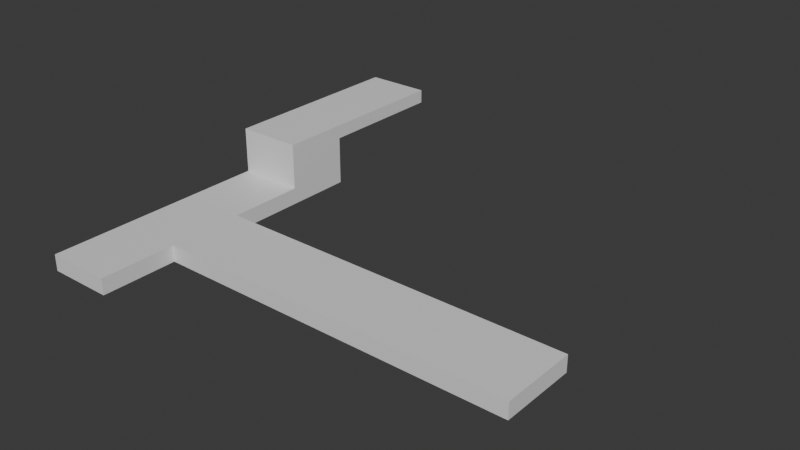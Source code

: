 # Source: Level7.blend  (saved by Blender 4.0.36; exported with 4.5.12 LTS)
import bpy
from mathutils import Matrix  # noqa: F401  (used for matrix-valued properties, if any)

bpy.ops.wm.read_factory_settings(use_empty=True)
scene = bpy.context.scene
scene.name = 'Scene'

# ---- collections
col_collection = bpy.data.collections.new('Collection'); scene.collection.children.link(col_collection)

# ---- materials (node trees are filled in below, after node groups)
mat_grass = bpy.data.materials.new('Grass')
mat_grass.alpha_threshold = 0.0
mat_grass.use_transparent_shadow = False
mat_grass.roughness = 0.5
mat_grass.line_color = (0.0, 0.0, 0.0, 1.0)

# ---- material node trees
mat_grass.use_nodes = True; mat_grass.node_tree.nodes.clear()
_N = mat_grass.node_tree.nodes; _L = mat_grass.node_tree.links
n0 = _N.new('ShaderNodeOutputMaterial'); n0.name = 'Material Output'; n0.location = (300, 300)
n1 = _N.new('ShaderNodeBsdfPrincipled'); n1.name = 'Principled BSDF'; n1.location = (10, 300)
n1.inputs[3].default_value = 1.45
_L.new(n1.outputs[0], n0.inputs[0])
n0.is_active_output = True

# ---- world
world_world = bpy.data.worlds.new('World'); scene.world = world_world
world_world.use_nodes = True; world_world.node_tree.nodes.clear()
_N = world_world.node_tree.nodes; _L = world_world.node_tree.links
n0 = _N.new('ShaderNodeOutputWorld'); n0.name = 'World Output'; n0.location = (300, 300)
n1 = _N.new('ShaderNodeBackground'); n1.name = 'Background'; n1.location = (10, 300)
n1.inputs[0].default_value = (0.05088, 0.05088, 0.05088, 1.0)
_L.new(n1.outputs[0], n0.inputs[0])
n0.is_active_output = True
world_world.color = (0.05088, 0.05088, 0.05088)
world_world.use_sun_shadow = False
world_world.sun_shadow_jitter_overblur = 0.0

# ---- meshes
me_cube = bpy.data.meshes.new('Cube')
me_cube.from_pydata([(1.0, 1.0, 0.5), (1.0, 1.0, 0.0), (1.0, -1.0, 0.5), (1.0, -1.0, 0.0), (-1.0, 1.0, 0.5), (-1.0, 1.0, 0.0), (-1.0, -1.0, 0.5), (-1.0, -1.0, 0.0), (1.0, -1.0, 1.9), (-1.0, -1.0, 1.9), (1.0, 1.0, 1.9), (-1.0, 1.0, 1.9), (-1.0, -8.0, 0.0), (-1.0, -8.0, 0.5), (1.0, -8.0, 0.5), (1.0, -8.0, 0.0), (-1.0, -1.0, 1.48), (-1.0, 1.0, 1.48), (1.0, 1.0, 1.48), (1.0, -1.0, 1.48), (-1.0, 5.0, 1.9), (1.0, 5.0, 1.9), (1.0, 5.0, 1.48), (-1.0, 5.0, 1.48), (-1.0, -3.333, 0.0), (-1.0, -5.667, 0.0), (-1.0, -5.667, 0.5), (-1.0, -3.333, 0.5), (1.0, -3.333, 0.0), (1.0, -5.667, 0.0), (1.0, -5.667, 0.5), (1.0, -3.333, 0.5), (12.0, -3.333, 0.0), (12.0, -5.667, 0.0), (12.0, -5.667, 0.5), (12.0, -3.333, 0.5)], [], [(17, 16, 9, 11), (26, 25, 12, 13), (7, 6, 4, 5), (5, 1, 3, 7), (1, 0, 2, 3), (5, 4, 0, 1), (10, 11, 9, 8), (19, 18, 10, 8), (11, 10, 21, 20), (16, 19, 8, 9), (15, 14, 13, 12), (25, 29, 15, 12), (30, 26, 13, 14), (29, 30, 14, 15), (6, 2, 19, 16), (0, 4, 17, 18), (2, 0, 18, 19), (4, 6, 16, 17), (22, 23, 20, 21), (18, 17, 23, 22), (10, 18, 22, 21), (17, 11, 20, 23), (3, 2, 31, 28), (28, 31, 35, 32), (2, 6, 27, 31), (31, 27, 26, 30), (7, 3, 28, 24), (24, 28, 29, 25), (6, 7, 24, 27), (27, 24, 25, 26), (32, 35, 34, 33), (30, 29, 33, 34), (31, 30, 34, 35), (29, 28, 32, 33)])
_uv = me_cube.uv_layers.new(name='UVMap')
_uv.uv.foreach_set('vector', [0.625, 0.25, 0.625, 0.0, 0.625, 0.0, 0.625, 0.25, 0.625, 0.0, 0.375, 0.0, 0.375, 0.0, 0.625, 0.0, 0.375, 0.0, 0.625, 0.0, 0.625, 0.25, 0.375, 0.25, 0.125, 0.5, 0.375, 0.5, 0.375, 0.75, 0.125, 0.75, 0.375, 0.5, 0.625, 0.5, 0.625, 0.75, 0.375, 0.75, 0.375, 0.25, 0.625, 0.25, 0.625, 0.5, 0.375, 0.5, 0.625, 0.5, 0.875, 0.5, 0.875, 0.75, 0.625, 0.75, 0.625, 0.75, 0.625, 0.5, 0.625, 0.5, 0.625, 0.75, 0.875, 0.5, 0.625, 0.5, 0.625, 0.5, 0.875, 0.5, 0.625, 1.0, 0.625, 0.75, 0.625, 0.75, 0.625, 1.0, 0.375, 0.75, 0.625, 0.75, 0.625, 1.0, 0.375, 1.0, 0.125, 0.75, 0.375, 0.75, 0.375, 0.75, 0.125, 0.75, 0.625, 0.75, 0.625, 1.0, 0.625, 1.0, 0.625, 0.75, 0.375, 0.75, 0.625, 0.75, 0.625, 0.75, 0.375, 0.75, 0.625, 1.0, 0.625, 0.75, 0.625, 0.75, 0.625, 1.0, 0.625, 0.5, 0.625, 0.25, 0.625, 0.25, 0.625, 0.5, 0.625, 0.75, 0.625, 0.5, 0.625, 0.5, 0.625, 0.75, 0.625, 0.25, 0.625, 0.0, 0.625, 0.0, 0.625, 0.25, 0.625, 0.5, 0.625, 0.25, 0.625, 0.25, 0.625, 0.5, 0.625, 0.5, 0.625, 0.25, 0.625, 0.25, 0.625, 0.5, 0.625, 0.5, 0.625, 0.5, 0.625, 0.5, 0.625, 0.5, 0.625, 0.25, 0.625, 0.25, 0.625, 0.25, 0.625, 0.25, 0.375, 0.75, 0.625, 0.75, 0.625, 0.75, 0.375, 0.75, 0.375, 0.75, 0.625, 0.75, 0.625, 0.75, 0.375, 0.75, 0.625, 0.75, 0.625, 1.0, 0.625, 1.0, 0.625, 0.75, 0.625, 0.75, 0.625, 1.0, 0.625, 1.0, 0.625, 0.75, 0.125, 0.75, 0.375, 0.75, 0.375, 0.75, 0.125, 0.75, 0.125, 0.75, 0.375, 0.75, 0.375, 0.75, 0.125, 0.75, 0.625, 0.0, 0.375, 0.0, 0.375, 0.0, 0.625, 0.0, 0.625, 0.0, 0.375, 0.0, 0.375, 0.0, 0.625, 0.0, 0.375, 0.75, 0.625, 0.75, 0.625, 0.75, 0.375, 0.75, 0.625, 0.75, 0.375, 0.75, 0.375, 0.75, 0.625, 0.75, 0.625, 0.75, 0.625, 0.75, 0.625, 0.75, 0.625, 0.75, 0.375, 0.75, 0.375, 0.75, 0.375, 0.75, 0.375, 0.75])
me_cube.materials.append(mat_grass)
me_cube.use_mirror_vertex_groups = False
me_cube.update()

# ---- objects
ob_cube = bpy.data.objects.new('Cube', me_cube)

# ---- transforms, parenting, visibility, modifiers, constraints
ob_cube.location = (0.0, 0.0, 0.0)
ob_cube.lock_rotations_4d = False
ob_cube.empty_display_type = 'ARROWS'
ob_cube.lineart.crease_threshold = 0.0

# ---- collection membership
col_collection.objects.link(ob_cube)

# ---- scene / render settings (as saved in the file)
scene.frame_start = 1; scene.frame_end = 250; scene.frame_set(1)
scene.render.engine = 'BLENDER_EEVEE_NEXT'
scene.cycles.sampling_pattern = 'TABULATED_SOBOL'
bpy.context.view_layer.update()

# ---- added for rendering (the .blend has no active camera and no usable light): camera, sun
cam_auto = bpy.data.cameras.new('AutoCamera')
cam_auto.lens = 50.0
cam_auto.sensor_width = 36.0
cam_auto.clip_end = 1000.0
ob_auto_camera = bpy.data.objects.new('AutoCamera', cam_auto)
scene.collection.objects.link(ob_auto_camera)
ob_auto_camera.location = (22.6006, -22.0208, 14.6305)
ob_auto_camera.rotation_euler = (1.09748, -7.21219e-08, 0.694738)
scene.camera = ob_auto_camera
light_auto_sun = bpy.data.lights.new('AutoSun', 'SUN')
light_auto_sun.energy = 3.0
light_auto_sun.angle = 0.0523599
ob_auto_sun = bpy.data.objects.new('AutoSun', light_auto_sun)
scene.collection.objects.link(ob_auto_sun)
ob_auto_sun.rotation_euler = (0.872665, 0.174533, 0.523599)
bpy.context.view_layer.update()
